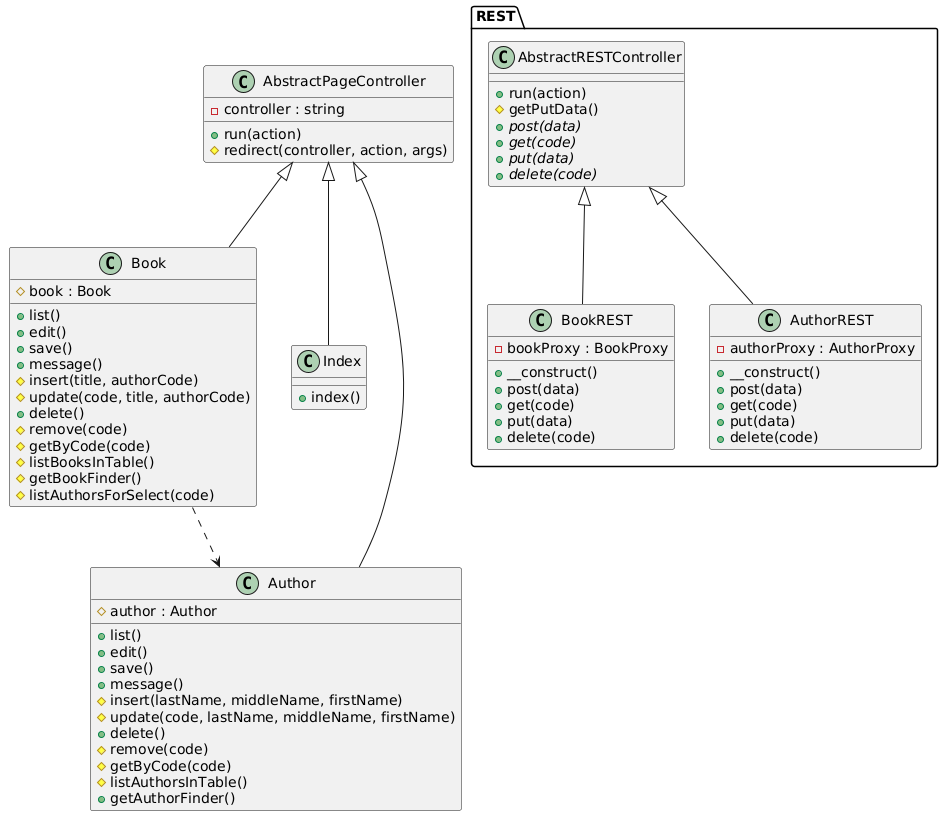

The diagram above was rendered by PlantUML. Its source (embedded in the PNG):
@startuml class-diagram
  class "Book" as Book {
    #book : Book
    +list()
    +edit()
    +save()
    +message()
    #insert(title, authorCode)
    #update(code, title, authorCode)
    +delete()
    #remove(code)
    #getByCode(code)
    #listBooksInTable()
    #getBookFinder()
    #listAuthorsForSelect(code)
  }
  class "Index" as Index {
    +index()
  }
  class "Author" as Author {
    #author : Author
    +list()
    +edit()
    +save()
    +message()
    #insert(lastName, middleName, firstName)
    #update(code, lastName, middleName, firstName)
    +delete()
    #remove(code)
    #getByCode(code)
    #listAuthorsInTable()
    +getAuthorFinder()
  }
  class "AbstractPageController" as AbstractPageController {
    -controller : string
    +run(action)
    #redirect(controller, action, args)
  }
  package REST as REST {
    class "AbstractRESTController" as REST_AbstractRESTController {
      +run(action)
      #getPutData()
      {abstract} +post(data)
      {abstract} +get(code)
      {abstract} +put(data)
      {abstract} +delete(code)
    }
    class "BookREST" as REST_BookREST {
      -bookProxy : BookProxy
      +__construct()
      +post(data)
      +get(code)
      +put(data)
      +delete(code)
    }
    class "AuthorREST" as REST_AuthorREST {
      -authorProxy : AuthorProxy
      +__construct()
      +post(data)
      +get(code)
      +put(data)
      +delete(code)
    }
  }
  AbstractPageController <|-- Author
  AbstractPageController <|-- Book
  AbstractPageController <|-- Index
  Book ..> Author
  REST_AbstractRESTController <|-- REST_AuthorREST
  REST_AbstractRESTController <|-- REST_BookREST
@enduml